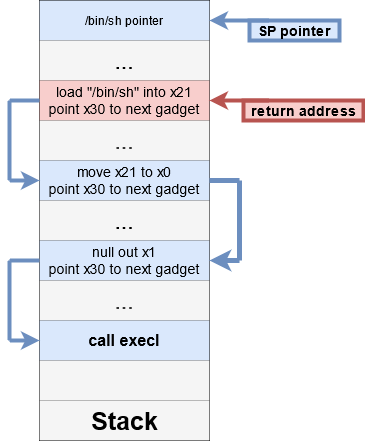

The diagram above was exported from draw.io. Its source (the exported page's mxGraphModel, read from the mxfile embedded in the PNG):
<mxGraphModel dx="1102" dy="611" grid="1" gridSize="10" guides="1" tooltips="1" connect="1" arrows="1" fold="1" page="1" pageScale="1" pageWidth="827" pageHeight="1169" math="0" shadow="0">
  <root>
    <mxCell id="0" />
    <mxCell id="1" parent="0" />
    <mxCell id="brlmg8fCCQyI4gN3mYeu-12" value="" style="shape=table;html=1;whiteSpace=wrap;startSize=0;container=1;collapsible=0;childLayout=tableLayout;" vertex="1" parent="1">
      <mxGeometry x="90" y="90" width="170" height="440" as="geometry" />
    </mxCell>
    <mxCell id="brlmg8fCCQyI4gN3mYeu-13" value="" style="shape=partialRectangle;html=1;whiteSpace=wrap;collapsible=0;dropTarget=0;pointerEvents=0;fillColor=none;top=0;left=0;bottom=0;right=0;points=[[0,0.5],[1,0.5]];portConstraint=eastwest;" vertex="1" parent="brlmg8fCCQyI4gN3mYeu-12">
      <mxGeometry width="170" height="40" as="geometry" />
    </mxCell>
    <mxCell id="brlmg8fCCQyI4gN3mYeu-14" value="/bin/sh pointer" style="shape=partialRectangle;html=1;whiteSpace=wrap;connectable=0;overflow=hidden;fillColor=#dae8fc;top=0;left=0;bottom=0;right=0;strokeColor=#6c8ebf;" vertex="1" parent="brlmg8fCCQyI4gN3mYeu-13">
      <mxGeometry width="170" height="40" as="geometry" />
    </mxCell>
    <mxCell id="brlmg8fCCQyI4gN3mYeu-15" value="" style="shape=partialRectangle;html=1;whiteSpace=wrap;collapsible=0;dropTarget=0;pointerEvents=0;fillColor=#f5f5f5;top=0;left=0;bottom=0;right=0;points=[[0,0.5],[1,0.5]];portConstraint=eastwest;strokeColor=#666666;fontColor=#333333;" vertex="1" parent="brlmg8fCCQyI4gN3mYeu-12">
      <mxGeometry y="40" width="170" height="40" as="geometry" />
    </mxCell>
    <mxCell id="brlmg8fCCQyI4gN3mYeu-16" value="&lt;font style=&quot;font-size: 23px&quot;&gt;...&lt;/font&gt;" style="shape=partialRectangle;html=1;whiteSpace=wrap;connectable=0;overflow=hidden;fillColor=none;top=0;left=0;bottom=0;right=0;" vertex="1" parent="brlmg8fCCQyI4gN3mYeu-15">
      <mxGeometry width="170" height="40" as="geometry" />
    </mxCell>
    <mxCell id="brlmg8fCCQyI4gN3mYeu-17" value="" style="shape=partialRectangle;html=1;whiteSpace=wrap;collapsible=0;dropTarget=0;pointerEvents=0;fillColor=none;top=0;left=0;bottom=0;right=0;points=[[0,0.5],[1,0.5]];portConstraint=eastwest;" vertex="1" parent="brlmg8fCCQyI4gN3mYeu-12">
      <mxGeometry y="80" width="170" height="40" as="geometry" />
    </mxCell>
    <mxCell id="brlmg8fCCQyI4gN3mYeu-18" value="&lt;div style=&quot;font-size: 14px&quot;&gt;&lt;font style=&quot;font-size: 14px&quot;&gt;load &quot;/bin/sh&quot; into x21&lt;/font&gt;&lt;/div&gt;&lt;div style=&quot;font-size: 14px&quot;&gt;&lt;font style=&quot;font-size: 14px&quot;&gt;point x30 to next gadget&lt;br&gt;&lt;/font&gt;&lt;/div&gt;" style="shape=partialRectangle;html=1;whiteSpace=wrap;connectable=0;overflow=hidden;fillColor=#f8cecc;top=0;left=0;bottom=0;right=0;strokeColor=#b85450;" vertex="1" parent="brlmg8fCCQyI4gN3mYeu-17">
      <mxGeometry width="170" height="40" as="geometry" />
    </mxCell>
    <mxCell id="brlmg8fCCQyI4gN3mYeu-19" value="" style="shape=partialRectangle;html=1;whiteSpace=wrap;collapsible=0;dropTarget=0;pointerEvents=0;fillColor=none;top=0;left=0;bottom=0;right=0;points=[[0,0.5],[1,0.5]];portConstraint=eastwest;" vertex="1" parent="brlmg8fCCQyI4gN3mYeu-12">
      <mxGeometry y="120" width="170" height="40" as="geometry" />
    </mxCell>
    <mxCell id="brlmg8fCCQyI4gN3mYeu-20" value="&lt;font style=&quot;font-size: 23px&quot;&gt;...&lt;/font&gt;" style="shape=partialRectangle;html=1;whiteSpace=wrap;connectable=0;overflow=hidden;fillColor=#f5f5f5;top=0;left=0;bottom=0;right=0;strokeColor=#666666;fontColor=#333333;" vertex="1" parent="brlmg8fCCQyI4gN3mYeu-19">
      <mxGeometry width="170" height="40" as="geometry" />
    </mxCell>
    <mxCell id="brlmg8fCCQyI4gN3mYeu-21" value="" style="shape=partialRectangle;html=1;whiteSpace=wrap;collapsible=0;dropTarget=0;pointerEvents=0;fillColor=none;top=0;left=0;bottom=0;right=0;points=[[0,0.5],[1,0.5]];portConstraint=eastwest;" vertex="1" parent="brlmg8fCCQyI4gN3mYeu-12">
      <mxGeometry y="160" width="170" height="40" as="geometry" />
    </mxCell>
    <mxCell id="brlmg8fCCQyI4gN3mYeu-22" value="&lt;div style=&quot;font-size: 14px&quot;&gt;&lt;font style=&quot;font-size: 14px&quot;&gt;move x21 to x0&lt;/font&gt;&lt;/div&gt;&lt;div style=&quot;font-size: 14px&quot;&gt;&lt;font style=&quot;font-size: 14px&quot;&gt;point x30 to next gadget&lt;br&gt;&lt;/font&gt;&lt;/div&gt;" style="shape=partialRectangle;html=1;whiteSpace=wrap;connectable=0;overflow=hidden;fillColor=#dae8fc;top=0;left=0;bottom=0;right=0;strokeColor=#6c8ebf;" vertex="1" parent="brlmg8fCCQyI4gN3mYeu-21">
      <mxGeometry width="170" height="40" as="geometry" />
    </mxCell>
    <mxCell id="brlmg8fCCQyI4gN3mYeu-23" value="" style="shape=partialRectangle;html=1;whiteSpace=wrap;collapsible=0;dropTarget=0;pointerEvents=0;fillColor=#f5f5f5;top=0;left=0;bottom=0;right=0;points=[[0,0.5],[1,0.5]];portConstraint=eastwest;strokeColor=#666666;fontColor=#333333;" vertex="1" parent="brlmg8fCCQyI4gN3mYeu-12">
      <mxGeometry y="200" width="170" height="40" as="geometry" />
    </mxCell>
    <mxCell id="brlmg8fCCQyI4gN3mYeu-24" value="&lt;font style=&quot;font-size: 23px&quot;&gt;...&lt;/font&gt;" style="shape=partialRectangle;html=1;whiteSpace=wrap;connectable=0;overflow=hidden;fillColor=none;top=0;left=0;bottom=0;right=0;" vertex="1" parent="brlmg8fCCQyI4gN3mYeu-23">
      <mxGeometry width="170" height="40" as="geometry" />
    </mxCell>
    <mxCell id="brlmg8fCCQyI4gN3mYeu-25" value="" style="shape=partialRectangle;html=1;whiteSpace=wrap;collapsible=0;dropTarget=0;pointerEvents=0;fillColor=none;top=0;left=0;bottom=0;right=0;points=[[0,0.5],[1,0.5]];portConstraint=eastwest;" vertex="1" parent="brlmg8fCCQyI4gN3mYeu-12">
      <mxGeometry y="240" width="170" height="40" as="geometry" />
    </mxCell>
    <mxCell id="brlmg8fCCQyI4gN3mYeu-26" value="&lt;div style=&quot;font-size: 14px&quot;&gt;&lt;font style=&quot;font-size: 14px&quot;&gt;null out x1&lt;/font&gt;&lt;/div&gt;&lt;div style=&quot;font-size: 14px&quot;&gt;&lt;font style=&quot;font-size: 14px&quot;&gt;point x30 to next gadget&lt;br&gt;&lt;/font&gt;&lt;/div&gt;" style="shape=partialRectangle;html=1;whiteSpace=wrap;connectable=0;overflow=hidden;fillColor=#dae8fc;top=0;left=0;bottom=0;right=0;strokeColor=#6c8ebf;" vertex="1" parent="brlmg8fCCQyI4gN3mYeu-25">
      <mxGeometry width="170" height="40" as="geometry" />
    </mxCell>
    <mxCell id="brlmg8fCCQyI4gN3mYeu-27" value="" style="shape=partialRectangle;html=1;whiteSpace=wrap;collapsible=0;dropTarget=0;pointerEvents=0;fillColor=none;top=0;left=0;bottom=0;right=0;points=[[0,0.5],[1,0.5]];portConstraint=eastwest;" vertex="1" parent="brlmg8fCCQyI4gN3mYeu-12">
      <mxGeometry y="280" width="170" height="40" as="geometry" />
    </mxCell>
    <mxCell id="brlmg8fCCQyI4gN3mYeu-28" value="&lt;font style=&quot;font-size: 23px&quot;&gt;...&lt;/font&gt;" style="shape=partialRectangle;html=1;whiteSpace=wrap;connectable=0;overflow=hidden;fillColor=#f5f5f5;top=0;left=0;bottom=0;right=0;strokeColor=#666666;fontColor=#333333;" vertex="1" parent="brlmg8fCCQyI4gN3mYeu-27">
      <mxGeometry width="170" height="40" as="geometry" />
    </mxCell>
    <mxCell id="brlmg8fCCQyI4gN3mYeu-29" value="" style="shape=partialRectangle;html=1;whiteSpace=wrap;collapsible=0;dropTarget=0;pointerEvents=0;fillColor=none;top=0;left=0;bottom=0;right=0;points=[[0,0.5],[1,0.5]];portConstraint=eastwest;" vertex="1" parent="brlmg8fCCQyI4gN3mYeu-12">
      <mxGeometry y="320" width="170" height="40" as="geometry" />
    </mxCell>
    <mxCell id="brlmg8fCCQyI4gN3mYeu-30" value="&lt;b&gt;&lt;font style=&quot;font-size: 16px&quot;&gt;call execl&lt;/font&gt;&lt;/b&gt;" style="shape=partialRectangle;html=1;whiteSpace=wrap;connectable=0;overflow=hidden;fillColor=#dae8fc;top=0;left=0;bottom=0;right=0;strokeColor=#6c8ebf;" vertex="1" parent="brlmg8fCCQyI4gN3mYeu-29">
      <mxGeometry width="170" height="40" as="geometry" />
    </mxCell>
    <mxCell id="brlmg8fCCQyI4gN3mYeu-31" value="" style="shape=partialRectangle;html=1;whiteSpace=wrap;collapsible=0;dropTarget=0;pointerEvents=0;fillColor=none;top=0;left=0;bottom=0;right=0;points=[[0,0.5],[1,0.5]];portConstraint=eastwest;" vertex="1" parent="brlmg8fCCQyI4gN3mYeu-12">
      <mxGeometry y="360" width="170" height="40" as="geometry" />
    </mxCell>
    <mxCell id="brlmg8fCCQyI4gN3mYeu-32" value="" style="shape=partialRectangle;html=1;whiteSpace=wrap;connectable=0;overflow=hidden;fillColor=#f5f5f5;top=0;left=0;bottom=0;right=0;strokeColor=#666666;fontColor=#333333;" vertex="1" parent="brlmg8fCCQyI4gN3mYeu-31">
      <mxGeometry width="170" height="40" as="geometry" />
    </mxCell>
    <mxCell id="brlmg8fCCQyI4gN3mYeu-33" value="" style="shape=partialRectangle;html=1;whiteSpace=wrap;collapsible=0;dropTarget=0;pointerEvents=0;fillColor=#f5f5f5;top=0;left=0;bottom=0;right=0;points=[[0,0.5],[1,0.5]];portConstraint=eastwest;strokeColor=#666666;fontColor=#333333;" vertex="1" parent="brlmg8fCCQyI4gN3mYeu-12">
      <mxGeometry y="400" width="170" height="40" as="geometry" />
    </mxCell>
    <mxCell id="brlmg8fCCQyI4gN3mYeu-34" value="" style="shape=partialRectangle;html=1;whiteSpace=wrap;connectable=0;overflow=hidden;fillColor=none;top=0;left=0;bottom=0;right=0;" vertex="1" parent="brlmg8fCCQyI4gN3mYeu-33">
      <mxGeometry width="170" height="40" as="geometry" />
    </mxCell>
    <mxCell id="brlmg8fCCQyI4gN3mYeu-35" value="&lt;font style=&quot;font-size: 25px&quot;&gt;&lt;b&gt;Stack&lt;/b&gt;&lt;/font&gt;" style="text;html=1;align=center;verticalAlign=middle;resizable=0;points=[];autosize=1;strokeColor=none;" vertex="1" parent="1">
      <mxGeometry x="135" y="500" width="80" height="20" as="geometry" />
    </mxCell>
    <mxCell id="brlmg8fCCQyI4gN3mYeu-36" value="&lt;font style=&quot;font-size: 14px&quot;&gt;&lt;b&gt;return address&lt;/b&gt;&lt;/font&gt;" style="text;html=1;align=center;verticalAlign=middle;resizable=0;points=[];autosize=1;strokeColor=#b85450;fillColor=#f8cecc;strokeWidth=4;" vertex="1" parent="1">
      <mxGeometry x="294" y="190" width="120" height="20" as="geometry" />
    </mxCell>
    <mxCell id="brlmg8fCCQyI4gN3mYeu-37" value="" style="endArrow=classic;html=1;entryX=1;entryY=0.5;entryDx=0;entryDy=0;fillColor=#f8cecc;strokeColor=#b85450;strokeWidth=4;" edge="1" parent="1" target="brlmg8fCCQyI4gN3mYeu-17">
      <mxGeometry width="50" height="50" relative="1" as="geometry">
        <mxPoint x="320" y="190" as="sourcePoint" />
        <mxPoint x="440" y="290" as="targetPoint" />
      </mxGeometry>
    </mxCell>
    <mxCell id="brlmg8fCCQyI4gN3mYeu-40" value="" style="endArrow=none;html=1;fillColor=#dae8fc;strokeColor=#6c8ebf;strokeWidth=4;" edge="1" parent="1">
      <mxGeometry width="50" height="50" relative="1" as="geometry">
        <mxPoint x="60" y="190" as="sourcePoint" />
        <mxPoint x="90" y="190" as="targetPoint" />
      </mxGeometry>
    </mxCell>
    <mxCell id="brlmg8fCCQyI4gN3mYeu-41" value="" style="endArrow=none;html=1;fillColor=#dae8fc;strokeColor=#6c8ebf;strokeWidth=4;" edge="1" parent="1">
      <mxGeometry width="50" height="50" relative="1" as="geometry">
        <mxPoint x="60" y="270" as="sourcePoint" />
        <mxPoint x="60" y="190" as="targetPoint" />
      </mxGeometry>
    </mxCell>
    <mxCell id="brlmg8fCCQyI4gN3mYeu-42" value="" style="endArrow=classic;html=1;fillColor=#dae8fc;strokeColor=#6c8ebf;strokeWidth=4;" edge="1" parent="1">
      <mxGeometry width="50" height="50" relative="1" as="geometry">
        <mxPoint x="60" y="270" as="sourcePoint" />
        <mxPoint x="90" y="270" as="targetPoint" />
      </mxGeometry>
    </mxCell>
    <mxCell id="brlmg8fCCQyI4gN3mYeu-43" value="" style="endArrow=none;html=1;strokeWidth=5;fillColor=#dae8fc;strokeColor=#6c8ebf;" edge="1" parent="1">
      <mxGeometry width="50" height="50" relative="1" as="geometry">
        <mxPoint x="260" y="270" as="sourcePoint" />
        <mxPoint x="290" y="270" as="targetPoint" />
      </mxGeometry>
    </mxCell>
    <mxCell id="brlmg8fCCQyI4gN3mYeu-44" value="" style="endArrow=none;html=1;strokeWidth=5;fillColor=#dae8fc;strokeColor=#6c8ebf;" edge="1" parent="1">
      <mxGeometry width="50" height="50" relative="1" as="geometry">
        <mxPoint x="290" y="350" as="sourcePoint" />
        <mxPoint x="290" y="270" as="targetPoint" />
      </mxGeometry>
    </mxCell>
    <mxCell id="brlmg8fCCQyI4gN3mYeu-46" value="" style="endArrow=classic;html=1;entryX=1;entryY=0.5;entryDx=0;entryDy=0;strokeWidth=5;fillColor=#dae8fc;strokeColor=#6c8ebf;" edge="1" parent="1" target="brlmg8fCCQyI4gN3mYeu-25">
      <mxGeometry width="50" height="50" relative="1" as="geometry">
        <mxPoint x="290" y="350" as="sourcePoint" />
        <mxPoint x="440" y="290" as="targetPoint" />
      </mxGeometry>
    </mxCell>
    <mxCell id="brlmg8fCCQyI4gN3mYeu-47" value="" style="endArrow=none;html=1;strokeWidth=4;fillColor=#dae8fc;strokeColor=#6c8ebf;" edge="1" parent="1">
      <mxGeometry width="50" height="50" relative="1" as="geometry">
        <mxPoint x="60" y="350" as="sourcePoint" />
        <mxPoint x="90" y="350" as="targetPoint" />
      </mxGeometry>
    </mxCell>
    <mxCell id="brlmg8fCCQyI4gN3mYeu-48" value="" style="endArrow=none;html=1;fillColor=#dae8fc;strokeColor=#6c8ebf;strokeWidth=4;" edge="1" parent="1">
      <mxGeometry width="50" height="50" relative="1" as="geometry">
        <mxPoint x="60" y="430" as="sourcePoint" />
        <mxPoint x="60" y="350" as="targetPoint" />
      </mxGeometry>
    </mxCell>
    <mxCell id="brlmg8fCCQyI4gN3mYeu-49" value="" style="endArrow=classic;html=1;fillColor=#dae8fc;strokeColor=#6c8ebf;strokeWidth=4;" edge="1" parent="1">
      <mxGeometry width="50" height="50" relative="1" as="geometry">
        <mxPoint x="60" y="430" as="sourcePoint" />
        <mxPoint x="90" y="430" as="targetPoint" />
      </mxGeometry>
    </mxCell>
    <mxCell id="brlmg8fCCQyI4gN3mYeu-50" value="&lt;font style=&quot;font-size: 14px&quot;&gt;&lt;b&gt;SP pointer&lt;/b&gt;&lt;/font&gt;" style="text;html=1;align=center;verticalAlign=middle;resizable=0;points=[];autosize=1;strokeColor=#6c8ebf;fillColor=#dae8fc;strokeWidth=4;" vertex="1" parent="1">
      <mxGeometry x="300" y="110" width="90" height="20" as="geometry" />
    </mxCell>
    <mxCell id="brlmg8fCCQyI4gN3mYeu-51" value="" style="endArrow=classic;html=1;entryX=1;entryY=0.5;entryDx=0;entryDy=0;strokeWidth=4;fillColor=#dae8fc;strokeColor=#6c8ebf;" edge="1" parent="1">
      <mxGeometry width="50" height="50" relative="1" as="geometry">
        <mxPoint x="320" y="110" as="sourcePoint" />
        <mxPoint x="260" y="110" as="targetPoint" />
      </mxGeometry>
    </mxCell>
  </root>
</mxGraphModel>